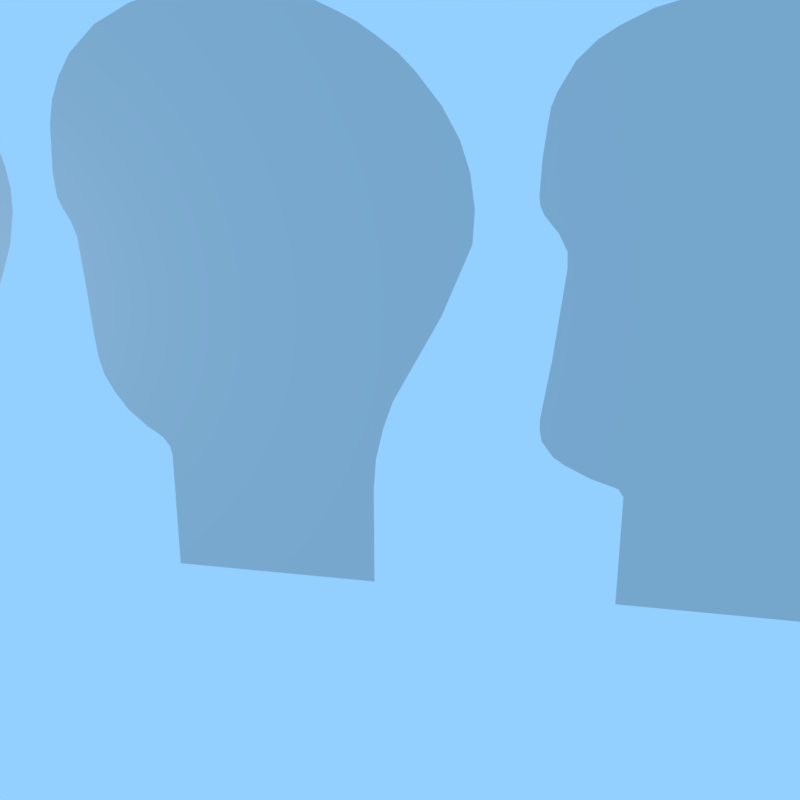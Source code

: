 # Source: head_flattened.blend  (saved by Blender 2.79.0; exported with 4.5.12 LTS)
import bpy
from mathutils import Matrix  # noqa: F401  (used for matrix-valued properties, if any)

bpy.ops.wm.read_factory_settings(use_empty=True)
scene = bpy.context.scene
scene.name = 'Scene'

# ---- collections
col_collection_1 = bpy.data.collections.new('Collection 1'); scene.collection.children.link(col_collection_1)

# ---- materials (node trees are filled in below, after node groups)
mat_material = bpy.data.materials.new('Material')
mat_material.alpha_threshold = 0.0
mat_material.use_transparent_shadow = False
mat_material.diffuse_color = (0.6038, 0.6038, 0.6038, 1.0)
mat_material.roughness = 0.5
mat_material.specular_intensity = 1.0
mat_material.line_color = (0.0, 0.0, 0.0, 1.0)

# ---- material node trees

# ---- world
world_world = bpy.data.worlds.new('World'); scene.world = world_world
world_world.color = (0.2923, 0.6278, 1.0)
world_world.use_sun_shadow = False
world_world.sun_shadow_jitter_overblur = 0.0
world_world.cycles.sampling_method = 'MANUAL'

# ---- cameras
cam_camera_001 = bpy.data.cameras.new('Camera.001')
cam_camera_001.clip_end = 100.0
cam_camera_001.lens = 59.71
cam_camera_001.sensor_width = 32.0
cam_camera_001.sensor_height = 18.0
cam_camera_001.display_size = 2.0
cam_camera_001.lens_unit = 'FOV'
cam_camera_001.dof.focus_distance = 0.0
cam_camera_001.dof.aperture_fstop = 128.0
cam_camera_001.dof.aperture_blades = 6

# ---- lights
light_lamp_001 = bpy.data.lights.new('Lamp.001', 'POINT')
light_lamp_001.transmission_factor = 0.0
light_lamp_001.cutoff_distance = 30.0
light_lamp_001.energy = 100.0
light_lamp_001.shadow_buffer_clip_start = 1.001
light_lamp_001.shadow_soft_size = 0.1
light_lamp_001.shadow_maximum_resolution = 0.006
light_lamp_001.use_absolute_resolution = True
light_lamp = bpy.data.lights.new('Lamp', 'POINT')
light_lamp.transmission_factor = 0.0
light_lamp.cutoff_distance = 30.0
light_lamp.energy = 100.0
light_lamp.shadow_buffer_clip_start = 1.001
light_lamp.shadow_soft_size = 0.1
light_lamp.shadow_maximum_resolution = 0.006
light_lamp.use_absolute_resolution = True

# ---- meshes
me_cube = bpy.data.meshes.new('Cube')
me_cube.from_pydata([(0.0, 27.0, 4.28), (0.0, 21.2, 4.0), (0.0, 20.06, 0.0), (0.0, 26.9, -5.0), (0.0, 17.8, 4.2), (0.0, 12.43, 4.2), (0.0, 13.11, -2.96), (0.0, 17.59, -3.5), (0.0, 13.51, -5.0), (0.0, 17.46, -5.0), (0.0, 9.915, 4.0), (0.0, 4.095, 3.0), (0.0, 5.545, -5.0), (0.0, 9.495, -5.0), (0.0, 5.865, -5.0), (0.0, 9.245, -5.0), (0.0, 1.607, 4.15), (0.0, -2.543, 4.15), (0.0, -1.853, -5.0), (0.0, 1.527, -5.0), (0.0, -1.603, -5.0), (0.0, 1.337, -5.0), (0.0, -5.907, 4.15), (0.0, -9.547, 3.68), (0.0, -8.467, -5.0), (0.0, -5.527, -5.0), (0.0, -8.017, -5.0), (0.0, -5.787, -5.0), (0.0, -11.1, 3.07), (0.0, -13.7, 3.93), (0.0, -13.96, -5.0), (0.0, -11.73, -5.0), (0.0, -17.04, 3.08), (0.0, -19.79, 3.05), (0.0, -20.32, -0.7), (0.0, -16.89, -0.5), (0.0, -23.37, -0.3), (0.0, -21.94, -0.39), (0.0, 22.23, -5.0), (0.0, 20.94, -2.7), (0.0, 20.71, -0.2), (0.0, 22.17, -2.97), (0.0, 22.3, -5.0), (0.0, 13.19, -5.0), (0.0, 12.31, -2.95), (0.0, 11.64, -2.0), (0.0, 12.34, 1.075), (0.0, 12.19, 1.47), (0.0, 11.76, 2.3), (0.0, 15.39, 5.0), (0.0, 13.91, 4.92), (0.0, 13.19, 4.68), (0.0, 11.89, 3.4), (0.0, 12.16, 3.9), (0.0, 12.81, 4.47), (0.0, 11.78, 2.85), (0.0, 11.79, 1.98), (0.0, 12.29, 1.338), (0.0, 11.92, 1.72), (0.0, 12.33, 0.78), (0.0, 11.73, -2.5), (0.0, 11.91, -2.72), (0.0, 11.64, -2.32), (0.0, 12.08, -2.84), (0.0, 12.75, -2.96), (0.0, 13.17, -2.989), (0.0, 13.19, -3.04), (0.0, 26.7, -5.0), (0.0, 17.59, -5.0), (0.0, 17.86, -1.9), (0.0, 18.49, -0.6), (0.0, 19.03, 0.8), (0.0, 18.95, 2.59), (0.0, 18.61, 3.3), (0.0, 16.59, 4.84), (0.0, 13.55, 4.82), (0.0, 14.65, 5.0), (0.0, 16.02, 4.95), (0.0, 17.24, 4.57), (0.0, 18.2, 3.85), (0.0, 18.8, 2.94), (0.0, 19.1, 1.5), (0.0, 19.07, 2.02), (0.0, 18.15, -1.25), (0.0, 18.77, 5.96e-08), (0.0, 18.91, 0.4), (0.0, 18.02, -1.5), (0.0, 17.73, -2.3), (0.0, 17.63, -2.9), (0.0, 28.0, 0.035), (0.0, 26.96, -2.482), (0.0, 26.9, -3.741), (0.0, 26.91, -3.112), (0.0, 26.9, -4.371), (0.0, 27.36, -1.224), (0.0, 27.11, -1.853), (0.0, 27.73, -0.5944), (0.0, 28.29, 1.2), (0.0, 28.18, 0.6175), (0.0, 27.92, 3.135), (0.0, 28.23, 2.168), (0.0, 28.11, 2.651), (0.0, 27.55, 3.708), (0.0, 27.75, 3.421), (0.0, 27.27, 4.04), (0.0, 25.12, 5.06), (0.0, 25.87, 4.9), (0.0, 26.4, 4.66), (0.0, 26.73, 4.47), (0.0, 24.14, 5.1), (0.0, 23.51, 5.06), (0.0, 22.15, 4.72), (0.0, 22.83, 4.95), (0.0, 21.67, 4.46), (0.0, 20.87, 3.4), (0.0, 21.03, 3.7), (0.0, 21.43, 4.3), (0.0, 20.85, 1.97), (0.0, 20.78, 3.0), (0.0, 20.76, 2.35), (0.0, 20.73, 2.675), (0.0, 20.52, 0.985), (0.0, 20.82, 1.478), (0.0, 20.93, 1.724), (0.0, 20.9, 1.601), (0.0, 20.9, 1.847), (0.0, 20.79, 2.16), (0.0, 20.22, 0.4925), (0.0, 20.11, 0.34), (0.0, 20.04, 0.17), (0.0, 20.06, 0.255), (0.0, 20.04, 0.085), (0.0, 20.24, -0.1), (0.0, 20.73, -1.39), (0.0, 20.47, -0.12), (0.0, 20.15, -0.07), (0.0, 20.1, -0.05), (0.0, 20.35, -0.11), (0.0, 20.59, -0.12), (0.0, 20.65, -0.14), (0.0, 20.68, -0.16), (0.0, 20.63, -0.5), (0.0, 20.73, -0.35), (0.0, 20.73, -0.275), (0.0, 20.7, -0.425), (0.0, 20.59, -0.55), (0.0, 20.5, -0.68), (0.0, 20.48, -0.79), (0.0, 20.54, -0.95), (0.0, 20.5, -0.89), (0.0, 20.59, -1.02), (0.0, 20.54, -1.12), (0.0, 20.54, -1.2), (0.0, 20.59, -1.31), (0.0, 20.86, -1.43), (0.0, 20.76, -1.9), (0.0, 20.73, -2.2), (0.0, 20.78, -2.45), (0.0, 20.73, -2.325), (0.0, 20.85, -2.575), (0.0, 21.21, -2.9), (0.0, 21.45, -2.96), (0.0, 21.89, -2.97), (0.0, 22.22, -3.0), (0.0, 22.24, -3.03), (0.0, 7.425, 4.97), (0.0, 4.445, 3.9), (0.0, 5.935, 4.82), (0.0, 5.005, 4.4), (0.0, 4.725, 4.2), (0.0, 4.205, 3.45), (0.0, 4.125, 3.225), (0.0, 4.475, 0.8), (0.0, 4.015, 1.9), (0.0, 4.035, 2.45), (0.0, 4.325, 1.35), (0.0, 4.095, 1.625), (0.0, 4.035, 1.763), (0.0, 4.465, 1.075), (0.0, 4.315, -0.7), (0.0, 5.015, -2.7), (0.0, 5.545, -2.98), (0.0, 5.455, -2.84), (0.0, 4.175, -1.7), (0.0, 4.605, -2.5), (0.0, 4.215, -2.1), (0.0, 4.175, -1.9), (0.0, 4.41, -2.37), (0.0, 9.505, -3.25), (0.0, 9.705, -2.0), (0.0, 11.01, 1.4), (0.0, 9.585, -2.4), (0.0, 9.525, -2.87), (0.0, 10.25, -0.86), (0.0, 9.925, -1.43), (0.0, 9.815, -1.715), (0.0, 10.08, -1.145), (0.0, 10.76, 0.27), (0.0, 10.53, -0.295), (0.0, 10.93, 0.835), (0.0, 10.39, 3.45), (0.0, 10.9, 2.365), (0.0, 11.0, 1.883), (0.0, 10.74, 2.848), (0.0, 10.82, 2.606), (0.0, 10.62, 3.089), (0.0, 10.17, 3.725), (0.0, 9.365, 4.4), (0.0, 9.675, 4.2), (0.0, 8.395, 4.83), (0.0, 8.965, 4.63), (0.0, 6.68, 4.96), (0.0, 5.47, 4.66), (0.0, 6.307, 4.9), (0.0, 7.052, 4.98), (0.0, 7.91, 4.93), (0.0, -1.853, -2.89), (0.0, -1.993, -2.57), (0.0, -2.233, -2.4), (0.0, -1.883, -2.73), (0.0, -2.113, -2.48), (0.0, -2.553, -2.1), (0.0, -2.753, -1.8), (0.0, -2.973, -1.2), (0.0, -3.013, -0.8), (0.0, -2.903, -1.5), (0.0, -3.073, 0.12), (0.0, -3.213, 1.1), (0.0, -3.383, 2.625), (0.0, -3.423, 1.863), (0.0, -3.393, 1.481), (0.0, -3.313, 1.291), (0.0, -3.113, 0.61), (0.0, -3.133, 0.855), (0.0, -0.2935, 4.75), (0.0, -2.963, 3.72), (0.0, -3.173, 3.36), (0.0, -3.313, 2.993), (0.0, -1.418, 4.66), (0.0, -1.981, 4.48), (0.0, -0.856, 4.73), (0.0, 1.527, -3.24), (0.0, 1.687, -2.1), (0.0, 1.567, -2.67), (0.0, 2.597, -0.1), (0.0, 2.097, -1.1), (0.0, 1.847, -1.6), (0.0, 3.052, 1.1), (0.0, 2.997, 2.2), (0.0, 3.077, 1.65), (0.0, 2.567, 3.175), (0.0, 2.837, 2.688), (0.0, 2.177, 3.663), (0.0, 1.937, 3.906), (0.0, 1.097, 4.45), (0.0, 1.352, 4.32), (0.0, 0.3465, 4.7), (0.0, 0.749, 4.6), (0.0, -9.747, -0.425), (0.0, -8.547, -2.73), (0.0, -9.547, -1.657), (0.0, -10.15, 1.863), (0.0, -7.162, 4.503), (0.0, -8.665, 4.26), (0.0, -10.02, 2.7), (0.0, -9.111, 4.05), (0.0, -8.627, -2.6), (0.0, -9.157, -2.129), (0.0, -8.817, -2.4), (0.0, -8.507, -2.9), (0.0, -9.352, -1.93), (0.0, -9.687, -1.32), (0.0, -9.707, -0.8725), (0.0, -9.637, -1.489), (0.0, -9.767, 0.2), (0.0, -9.837, 0.6), (0.0, -9.937, 0.9), (0.0, -10.12, 1.2), (0.0, -10.17, 1.531), (0.0, -10.16, 1.697), (0.0, -10.09, 2.317), (0.0, -9.857, 3.19), (0.0, -9.707, 3.48), (0.0, -9.947, 2.945), (0.0, -9.357, 3.865), (0.0, -8.888, 4.17), (0.0, -7.913, 4.45), (0.0, -4.667, -0.425), (0.0, -5.497, -2.9), (0.0, -5.297, -1.9), (0.0, -5.527, -3.856), (0.0, -5.417, -2.4), (0.0, -5.037, -1.162), (0.0, -5.187, -1.531), (0.0, -4.847, -0.7937), (0.0, -4.947, -0.9781), (0.0, -4.457, 0.1), (0.0, -4.147, 1.2), (0.0, -4.257, 0.65), (0.0, -4.447, 2.675), (0.0, -4.937, 3.413), (0.0, -4.657, 3.044), (0.0, -4.187, 1.938), (0.0, -4.137, 1.569), (0.0, -4.287, 2.306), (0.0, -5.422, 3.85), (0.0, -5.157, 3.631), (0.0, -5.637, 4.0), (0.0, -6.457, 4.375), (0.0, -6.81, 4.453), (0.0, -7.538, 4.492), (0.0, -15.3, -0.48), (0.0, -14.12, -2.74), (0.0, -14.0, -3.87), (0.0, -14.04, -3.305), (0.0, -14.06, -3.022), (0.0, -14.8, -1.61), (0.0, -14.39, -2.175), (0.0, -15.1, -1.045), (0.0, -14.97, -1.327), (0.0, -15.22, -0.7625), (0.0, -15.44, 1.78), (0.0, -15.48, 0.65), (0.0, -15.41, 0.085), (0.0, -15.36, -0.1975), (0.0, -15.46, 0.3675), (0.0, -15.49, 1.215), (0.0, -15.1, 2.91), (0.0, -14.4, 3.61), (0.0, -15.32, 2.345), (0.0, -15.39, 2.063), (0.0, -15.23, 2.628), (0.0, -14.75, 3.34), (0.0, -14.92, 3.16), (0.0, -14.05, 3.79), (0.0, -14.57, 3.49), (0.0, -13.87, 3.87), (0.0, -12.8, 3.98), (0.0, -11.95, 3.74), (0.0, -11.52, 3.474), (0.0, -11.29, 3.272), (0.0, -12.37, 3.907), (0.0, -13.25, 3.99), (0.0, -13.02, 3.993), (0.0, -11.24, -0.965), (0.0, -10.44, 1.053), (0.0, -10.56, 2.061), (0.0, -10.77, 2.566), (0.0, -10.93, 2.84), (0.0, -10.65, 2.313), (0.0, -10.46, 1.557), (0.0, -10.5, 1.809), (0.0, -10.43, 1.305), (0.0, -10.73, 0.04375), (0.0, -10.55, 0.5481), (0.0, -10.48, 0.8003), (0.0, -10.64, 0.2959), (0.0, -11.71, -2.982), (0.0, -11.73, -3.991), (0.0, -11.63, -1.974), (0.0, -11.69, -2.478), (0.0, -11.49, -1.469), (0.0, -10.97, -0.4606), (0.0, -18.42, -1.71), (0.0, -18.42, 3.54), (0.0, -16.16, 1.29), (0.0, -20.65, 0.83), (0.0, -19.9, -1.6), (0.0, -19.59, -1.82), (0.0, -19.78, -1.71), (0.0, -19.29, -1.91), (0.0, -18.85, -1.87), (0.0, -19.07, -1.91), (0.0, -18.96, -1.9), (0.0, -18.63, -1.8), (0.0, -17.65, -1.21), (0.0, -18.03, -1.5), (0.0, -17.27, -0.88), (0.0, -16.35, 0.395), (0.0, -16.58, -0.0525), (0.0, -17.09, -0.69), (0.0, -16.21, 0.8425), (0.0, -16.32, 2.185), (0.0, -16.19, 1.738), (0.0, -17.58, 3.4), (0.0, -16.58, 2.633), (0.0, -16.77, 2.856), (0.0, -17.29, 3.255), (0.0, -18.0, 3.51), (0.0, -18.21, 3.54), (0.0, -17.79, 3.46), (0.0, -19.1, 3.4), (0.0, -18.76, 3.5), (0.0, -19.45, 3.25), (0.0, -20.53, 1.94), (0.0, -20.16, 2.71), (0.0, -20.4, 2.3), (0.0, -20.3, 2.505), (0.0, -20.01, 2.88), (0.0, -20.63, 1.385), (0.0, -20.65, 1.108), (0.0, -20.59, 1.663), (0.0, -20.55, 0.065), (0.0, -20.63, 0.4475), (0.0, -20.45, -0.3175), (0.0, -20.16, -1.15), (0.0, -20.06, -1.375), (0.0, -21.56, 0.75), (0.0, -22.64, -0.85), (0.0, -23.24, -0.68), (0.0, -22.6, 1.05), (0.0, -23.17, 1.35), (0.0, -23.45, 1.52), (0.0, -23.61, 1.96), (0.0, -22.38, 2.28), (0.0, -21.64, 1.425), (0.0, -21.57, 1.088), (0.0, -21.62, 0.18), (0.0, -21.74, -0.105), (0.0, -22.41, -0.7425), (0.0, -22.91, -0.87), (0.0, -23.11, -0.8), (0.0, -23.34, -0.515), (0.0, -22.96, 0.375), (0.0, -23.26, 0.0375), (0.0, -23.35, -0.1313), (0.0, -23.09, 0.26), (0.0, -23.21, 0.1219), (0.0, -22.54, 0.7125), (0.0, -22.69, 0.5438), (0.0, -22.59, 0.6281), (0.0, -22.5, 0.8813), (0.0, -22.51, 0.7969), (0.0, -22.52, 0.9656), (0.0, -22.85, 1.2), (0.0, -23.35, 1.435), (0.0, -23.6, 1.74), (0.0, -23.55, 1.63), (0.0, -23.62, 1.85), (0.0, -23.56, 2.095), (0.0, -23.51, 2.163), (0.0, -21.69, 1.594), (0.0, -22.2, 2.19), (0.0, -22.07, 2.1), (0.0, -23.22, 2.33), (0.0, -22.22, -0.625), (0.0, -22.77, -0.88), (0.0, -24.5, 0.1625), (0.0, -24.79, -0.175), (0.0, -23.41, 2.23), (0.0, -23.32, 2.285), (0.0, -22.8, 2.37), (0.0, -23.01, 2.36), (0.0, -21.78, 1.763), (0.0, -21.9, 1.931), (0.0, -24.43, 2.1), (0.0, -25.58, 2.33), (0.0, -24.3, -0.39), (0.0, -23.92, 0.75), (0.0, -25.0, -0.85), (0.0, -24.58, -0.625), (0.0, -24.41, 1.05), (0.0, -24.53, 1.35), (0.0, -24.66, 1.52), (0.0, -25.97, 1.96), (0.0, -24.74, 2.28), (0.0, -24.0, 1.425), (0.0, -23.93, 1.088), (0.0, -23.98, 0.18), (0.0, -24.1, -0.105), (0.0, -24.77, -0.7425), (0.0, -24.43, 0.3312), (0.0, -24.4, 0.5), (0.0, -24.39, 0.82), (0.0, -24.39, 0.73), (0.0, -24.4, 0.9656), (0.0, -24.46, 1.2), (0.0, -24.6, 1.435), (0.0, -25.96, 1.74), (0.0, -24.77, 1.63), (0.0, -25.98, 1.85), (0.0, -25.78, 2.23), (0.0, -25.92, 2.095), (0.0, -25.87, 2.163), (0.0, -25.68, 2.285), (0.0, -25.16, 2.37), (0.0, -25.37, 2.36), (0.0, -24.14, 1.763), (0.0, -24.05, 1.594), (0.0, -24.26, 1.931), (0.0, -24.56, 2.19), (0.0, -22.59, 2.35), (0.0, -24.95, 2.35), (0.0, -25.39, 1.77), (0.0, -25.67, 1.66), (0.0, -25.82, 1.66), (0.0, -25.9, 1.69), (0.0, -25.53, 1.7), (0.0, -25.1, 1.82), (0.0, -25.24, 1.82), (0.0, -24.96, 1.78), (0.0, -24.84, 1.705), (0.0, -24.65, -0.05), (0.0, -25.34, -0.5125), (0.0, -25.07, -0.31), (0.0, -25.2, -0.39), (0.0, -24.93, -0.25), (0.0, -25.17, -0.87), (0.0, -25.4, -0.6963), (0.0, -25.35, -0.7881), (0.0, -25.26, -0.85), (0.0, -25.4, -0.6044)], [(8, 9), (42, 67)], [(239, 17, 235, 236, 237, 228, 229, 230, 231, 227, 233, 232, 226, 224, 223, 225, 222, 221, 218, 220, 217, 219, 216, 18, 19, 241, 243, 242, 246, 245, 244, 247, 249, 248, 251, 250, 252, 253, 16, 255, 254, 257, 256, 234, 240, 238), (21, 19, 18, 20), (116, 113, 111, 112, 110, 109, 105, 106, 107, 108, 0, 104, 102, 103, 99, 101, 100, 97, 98, 89, 96, 94, 95, 90, 92, 91, 93, 3, 38, 164, 163, 41, 162, 161, 160, 39, 159, 157, 158, 156, 155, 154, 133, 153, 152, 151, 150, 148, 149, 147, 146, 145, 141, 144, 142, 143, 40, 140, 139, 138, 134, 137, 132, 135, 136, 2, 131, 129, 130, 128, 127, 121, 122, 124, 123, 125, 117, 126, 119, 120, 118, 114, 115, 1), (171, 170, 166, 169, 168, 212, 167, 213, 211, 214, 165, 215, 209, 210, 207, 208, 10, 206, 200, 205, 203, 204, 201, 202, 190, 199, 197, 198, 193, 196, 194, 195, 189, 191, 192, 188, 13, 12, 181, 182, 180, 184, 187, 185, 186, 183, 179, 172, 178, 175, 176, 177, 173, 174, 11), (13, 15, 14, 12), (54, 51, 75, 50, 76, 49, 77, 74, 78, 4, 79, 73, 80, 72, 82, 81, 71, 85, 84, 70, 83, 86, 69, 87, 88, 7, 68, 43, 66, 65, 6, 64, 44, 63, 61, 60, 62, 45, 59, 46, 57, 47, 58, 56, 48, 55, 52, 53, 5), (284, 23, 282, 281, 283, 264, 280, 261, 279, 278, 277, 276, 275, 274, 258, 272, 271, 273, 260, 270, 267, 268, 266, 259, 269, 24, 25, 290, 288, 291, 289, 293, 292, 295, 294, 287, 296, 298, 297, 303, 302, 304, 299, 301, 300, 306, 305, 307, 22, 308, 309, 262, 310, 286, 263, 285, 265), (25, 24, 26, 27), (342, 29, 336, 334, 328, 335, 332, 333, 327, 331, 329, 330, 321, 326, 322, 325, 323, 324, 311, 320, 318, 319, 316, 317, 312, 315, 314, 313, 30, 31, 358, 357, 360, 359, 361, 344, 362, 353, 356, 354, 355, 345, 352, 350, 351, 346, 349, 347, 348, 28, 340, 339, 338, 341, 337, 343), (374, 371, 373, 372, 370, 368, 369, 367, 406, 405, 34, 404, 402, 403, 366, 400, 399, 401, 394, 396, 397, 395, 398, 33, 393, 391, 392, 364, 389, 388, 390, 384, 387, 32, 386, 385, 382, 383, 365, 381, 378, 379, 35, 380, 377, 375, 376, 363), (425, 36, 422, 409, 421, 420, 446, 408, 419, 445, 37, 418, 417, 407, 416, 415, 441, 453, 454, 443, 442, 414, 491, 451, 452, 444, 450, 449, 440, 439, 413, 438, 436, 437, 412, 435, 411, 434, 410, 433, 431, 432, 428, 430, 429, 423, 426, 427, 424), (507, 459, 470, 460, 457, 469, 468, 458, 467, 466, 488, 487, 489, 455, 490, 465, 492, 485, 486, 456, 484, 481, 483, 482, 464, 480, 478, 496, 495, 494, 497, 493, 499, 498, 500, 501, 479, 463, 477, 462, 476, 461, 475, 473, 474, 472, 471, 447, 502, 448, 506, 504, 505, 503, 511, 508, 509, 510)])
me_cube.materials.append(mat_material)
me_cube.use_remesh_preserve_volume = False
me_cube.use_remesh_preserve_attributes = False
me_cube.use_mirror_vertex_groups = False
me_cube.update()

# ---- objects
ob_lamp_001 = bpy.data.objects.new('Lamp.001', light_lamp_001)
ob_cube = bpy.data.objects.new('Cube', me_cube)
ob_camera_001 = bpy.data.objects.new('Camera.001', cam_camera_001)
ob_lamp = bpy.data.objects.new('Lamp', light_lamp)

# ---- transforms, parenting, visibility, modifiers, constraints
ob_lamp_001.location = (-2.0, -8.0, 5.0)
ob_lamp_001.rotation_euler = (0.6503, 0.05522, 1.866)
ob_lamp_001.lock_rotations_4d = False
ob_lamp_001.empty_display_type = 'ARROWS'
ob_lamp_001.color = (0.0, 0.0, 0.0, 0.0)
ob_lamp_001.hide_render = True
ob_lamp_001.lineart.crease_threshold = 0.0
ob_cube.location = (0.0, 0.0, 5.0)
ob_cube.lock_rotations_4d = False
ob_cube.empty_display_type = 'ARROWS'
ob_cube.lineart.crease_threshold = 0.0
_m = ob_cube.modifiers.new('Mirror', 'MIRROR')
ob_camera_001.location = (20.79, 5.513, 13.83)
ob_camera_001.rotation_euler = (1.113, -5.098e-06, 1.74)
ob_camera_001.lineart.crease_threshold = 0.0
ob_lamp.location = (4.076, -6.0, 5.0)
ob_lamp.rotation_euler = (0.6503, 0.05522, 1.866)
ob_lamp.lock_rotations_4d = False
ob_lamp.empty_display_type = 'ARROWS'
ob_lamp.color = (0.0, 0.0, 0.0, 0.0)
ob_lamp.lineart.crease_threshold = 0.0
cam_camera_001.dof.focus_object = ob_cube

# ---- collection membership
col_collection_1.objects.link(ob_lamp_001)
col_collection_1.objects.link(ob_cube)
col_collection_1.objects.link(ob_camera_001)
col_collection_1.objects.link(ob_lamp)

# ---- scene / render settings (as saved in the file)
scene.camera = ob_camera_001
scene.frame_start = 0; scene.frame_end = 250; scene.frame_set(4)
scene.render.engine = 'BLENDER_EEVEE_NEXT'
scene.render.resolution_x = 1000
scene.render.resolution_y = 1000
scene.render.dither_intensity = 0.0
scene.cycles.use_denoising = False
scene.cycles.samples = 128
scene.cycles.sampling_pattern = 'TABULATED_SOBOL'
scene.cycles.use_adaptive_sampling = False
scene.cycles.use_light_tree = False
scene.cycles.blur_glossy = 0.0
scene.cycles.sample_clamp_indirect = 0.0
scene.view_settings.view_transform = 'Standard'
bpy.context.view_layer.update()
